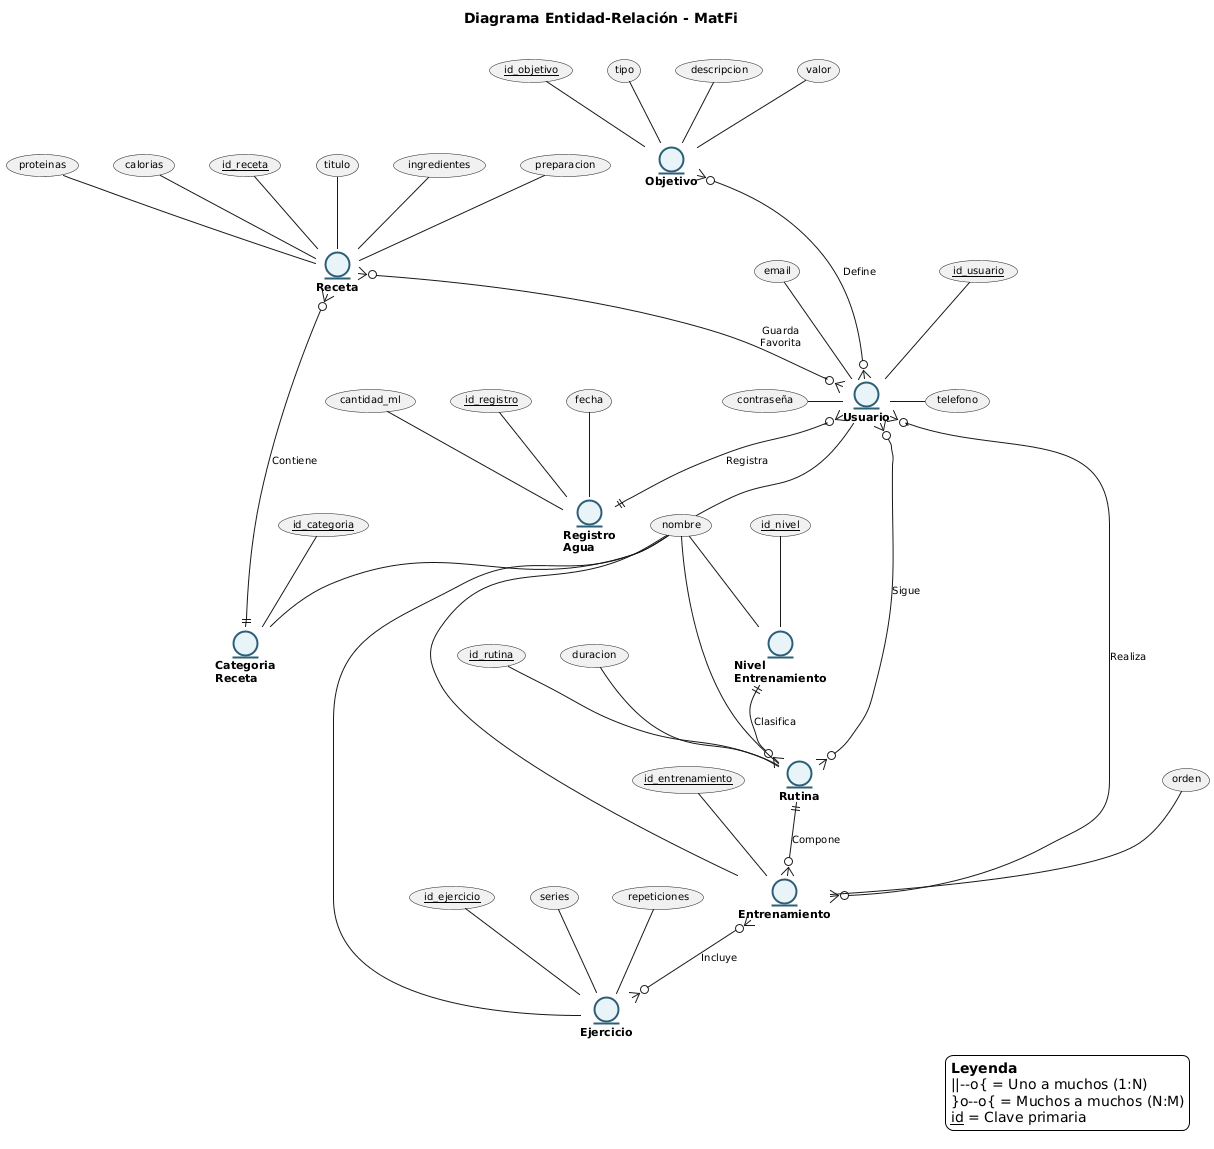

The diagram above was rendered by PlantUML. Its source (embedded in the PNG):
@startuml
!define ENTITY entity
!define ATTR(x) (x)

skinparam backgroundColor #FFFFFF
skinparam DefaultFontSize 10

skinparam entity {
    BackgroundColor #E8F4F8
    BorderColor #2C5F77
    BorderThickness 2
    FontSize 11
    FontStyle bold
}

skinparam circle {
    BackgroundColor #FFFFFF
    BorderColor #2C5F77
    FontSize 9
}

title Diagrama Entidad-Relación - MatFi\n

' ====== CENTRO: Usuario ======
ENTITY Usuario
ATTR(<u>id_usuario</u>) -- Usuario
ATTR(nombre) -up- Usuario
ATTR(email) -down- Usuario
ATTR(telefono) -left- Usuario
ATTR(contraseña) -right- Usuario

' ====== ARRIBA: Registro Agua ======
ENTITY "Registro\nAgua" as RegAgua
ATTR(<u>id_registro</u>) -- RegAgua
ATTR(fecha) -- RegAgua
ATTR(cantidad_ml) -- RegAgua

Usuario }o--|| RegAgua : "Registra"

' ====== ARRIBA IZQUIERDA: Objetivo ======
ENTITY Objetivo
ATTR(<u>id_objetivo</u>) -- Objetivo
ATTR(tipo) -- Objetivo
ATTR(descripcion) -- Objetivo
ATTR(valor) -- Objetivo

Usuario }o--o{ Objetivo : "Define"

' ====== DERECHA: Sistema de Entrenamiento ======
ENTITY "Nivel\nEntrenamiento" as Nivel
ATTR(<u>id_nivel</u>) -- Nivel
ATTR(nombre) -- Nivel

ENTITY Rutina
ATTR(<u>id_rutina</u>) -- Rutina
ATTR(nombre) -- Rutina
ATTR(duracion) -- Rutina

ENTITY Entrenamiento
ATTR(<u>id_entrenamiento</u>) -- Entrenamiento
ATTR(nombre) -- Entrenamiento
ATTR(orden) -- Entrenamiento

ENTITY Ejercicio
ATTR(<u>id_ejercicio</u>) -- Ejercicio
ATTR(nombre) -- Ejercicio
ATTR(series) -- Ejercicio
ATTR(repeticiones) -- Ejercicio

' Relaciones de entrenamiento
Nivel ||--o{ Rutina : "Clasifica"
Rutina ||--o{ Entrenamiento : "Compone"
Entrenamiento }o--o{ Ejercicio : "Incluye"

Usuario }o--o{ Rutina : "Sigue"
Usuario }o--o{ Entrenamiento : "Realiza"

' ====== IZQUIERDA: Sistema de Recetas ======
ENTITY "Categoria\nReceta" as CatReceta
ATTR(<u>id_categoria</u>) -- CatReceta
ATTR(nombre) -- CatReceta

ENTITY Receta
ATTR(<u>id_receta</u>) -- Receta
ATTR(titulo) -- Receta
ATTR(ingredientes) -- Receta
ATTR(preparacion) -- Receta
ATTR(proteinas) -- Receta
ATTR(calorias) -- Receta

' Relaciones de recetas
CatReceta ||--o{ Receta : "Contiene"
Usuario }o--o{ Receta : "Guarda\nFavorita"

' ====== Layout Control ======
Usuario -[hidden]up- RegAgua
Usuario -[hidden]right- Rutina
Usuario -[hidden]down- Entrenamiento  
Usuario -[hidden]left- Receta

Objetivo -[hidden]right- RegAgua
Nivel -[hidden]down- Rutina
Rutina -[hidden]down- Entrenamiento
Entrenamiento -[hidden]down- Ejercicio

CatReceta -[hidden]right- Receta
Receta -[hidden]up- Objetivo

legend bottom right
**Leyenda**
||--o{ = Uno a muchos (1:N)
}o--o{ = Muchos a muchos (N:M)
<u>id</u> = Clave primaria
end legend
@enduml